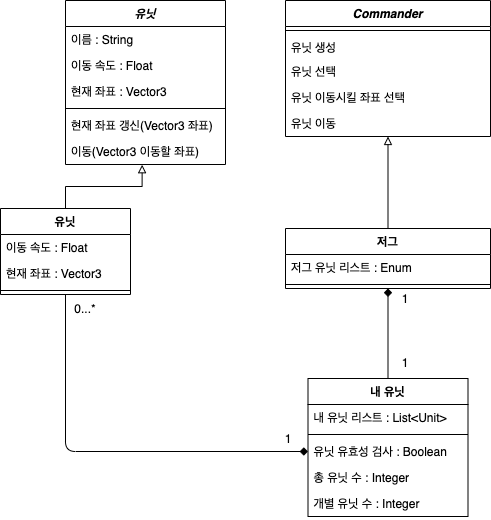

The diagram above was exported from draw.io. Its source (the exported page's mxGraphModel, read from the mxfile embedded in the PNG):
<mxGraphModel dx="703" dy="826" grid="1" gridSize="10" guides="1" tooltips="1" connect="1" arrows="1" fold="1" page="1" pageScale="1" pageWidth="850" pageHeight="1100" background="#ffffff" math="0" shadow="0">
  <root>
    <mxCell id="0" />
    <mxCell id="1" parent="0" />
    <mxCell id="Z2eLSN0FxCx-wt7YSUKf-1" value="Commander" style="swimlane;fontStyle=3;align=center;verticalAlign=top;childLayout=stackLayout;horizontal=1;startSize=26;horizontalStack=0;resizeParent=1;resizeParentMax=0;resizeLast=0;collapsible=1;marginBottom=0;" parent="1" vertex="1">
      <mxGeometry x="410" y="82" width="205" height="136" as="geometry">
        <mxRectangle x="340" y="220" width="100" height="26" as="alternateBounds" />
      </mxGeometry>
    </mxCell>
    <mxCell id="Z2eLSN0FxCx-wt7YSUKf-3" value="" style="line;strokeWidth=1;fillColor=none;align=left;verticalAlign=middle;spacingTop=-1;spacingLeft=3;spacingRight=3;rotatable=0;labelPosition=right;points=[];portConstraint=eastwest;" parent="Z2eLSN0FxCx-wt7YSUKf-1" vertex="1">
      <mxGeometry y="26" width="205" height="8" as="geometry" />
    </mxCell>
    <mxCell id="Z2eLSN0FxCx-wt7YSUKf-4" value="유닛 생성" style="text;strokeColor=none;fillColor=none;align=left;verticalAlign=top;spacingLeft=4;spacingRight=4;overflow=hidden;rotatable=0;points=[[0,0.5],[1,0.5]];portConstraint=eastwest;" parent="Z2eLSN0FxCx-wt7YSUKf-1" vertex="1">
      <mxGeometry y="34" width="205" height="24" as="geometry" />
    </mxCell>
    <mxCell id="Z2eLSN0FxCx-wt7YSUKf-14" value="유닛 선택" style="text;strokeColor=none;fillColor=none;align=left;verticalAlign=top;spacingLeft=4;spacingRight=4;overflow=hidden;rotatable=0;points=[[0,0.5],[1,0.5]];portConstraint=eastwest;" parent="Z2eLSN0FxCx-wt7YSUKf-1" vertex="1">
      <mxGeometry y="58" width="205" height="26" as="geometry" />
    </mxCell>
    <mxCell id="Z2eLSN0FxCx-wt7YSUKf-16" value="유닛 이동시킬 좌표 선택" style="text;strokeColor=none;fillColor=none;align=left;verticalAlign=top;spacingLeft=4;spacingRight=4;overflow=hidden;rotatable=0;points=[[0,0.5],[1,0.5]];portConstraint=eastwest;" parent="Z2eLSN0FxCx-wt7YSUKf-1" vertex="1">
      <mxGeometry y="84" width="205" height="26" as="geometry" />
    </mxCell>
    <mxCell id="nhd8CdDO7okZWRAzZ8F0-1" value="유닛 이동" style="text;strokeColor=none;fillColor=none;align=left;verticalAlign=top;spacingLeft=4;spacingRight=4;overflow=hidden;rotatable=0;points=[[0,0.5],[1,0.5]];portConstraint=eastwest;" parent="Z2eLSN0FxCx-wt7YSUKf-1" vertex="1">
      <mxGeometry y="110" width="205" height="26" as="geometry" />
    </mxCell>
    <mxCell id="Z2eLSN0FxCx-wt7YSUKf-71" style="rounded=0;orthogonalLoop=1;jettySize=auto;html=1;endArrow=diamond;endFill=1;" parent="1" source="Z2eLSN0FxCx-wt7YSUKf-18" target="Z2eLSN0FxCx-wt7YSUKf-64" edge="1">
      <mxGeometry relative="1" as="geometry" />
    </mxCell>
    <mxCell id="Z2eLSN0FxCx-wt7YSUKf-18" value="내 유닛" style="swimlane;fontStyle=1;align=center;verticalAlign=top;childLayout=stackLayout;horizontal=1;startSize=26;horizontalStack=0;resizeParent=1;resizeParentMax=0;resizeLast=0;collapsible=1;marginBottom=0;" parent="1" vertex="1">
      <mxGeometry x="432.5" y="460" width="160" height="138" as="geometry">
        <mxRectangle x="340" y="220" width="100" height="26" as="alternateBounds" />
      </mxGeometry>
    </mxCell>
    <mxCell id="Z2eLSN0FxCx-wt7YSUKf-19" value="내 유닛 리스트 : List&lt;Unit&gt;&#10; " style="text;strokeColor=none;fillColor=none;align=left;verticalAlign=top;spacingLeft=4;spacingRight=4;overflow=hidden;rotatable=0;points=[[0,0.5],[1,0.5]];portConstraint=eastwest;" parent="Z2eLSN0FxCx-wt7YSUKf-18" vertex="1">
      <mxGeometry y="26" width="160" height="26" as="geometry" />
    </mxCell>
    <mxCell id="Z2eLSN0FxCx-wt7YSUKf-20" value="" style="line;strokeWidth=1;fillColor=none;align=left;verticalAlign=middle;spacingTop=-1;spacingLeft=3;spacingRight=3;rotatable=0;labelPosition=right;points=[];portConstraint=eastwest;" parent="Z2eLSN0FxCx-wt7YSUKf-18" vertex="1">
      <mxGeometry y="52" width="160" height="8" as="geometry" />
    </mxCell>
    <mxCell id="LBmvTI6m5qwyJZx0SYAJ-6" value="유닛 유효성 검사 : Boolean" style="text;strokeColor=none;fillColor=none;align=left;verticalAlign=top;spacingLeft=4;spacingRight=4;overflow=hidden;rotatable=0;points=[[0,0.5],[1,0.5]];portConstraint=eastwest;" parent="Z2eLSN0FxCx-wt7YSUKf-18" vertex="1">
      <mxGeometry y="60" width="160" height="26" as="geometry" />
    </mxCell>
    <mxCell id="LBmvTI6m5qwyJZx0SYAJ-1" value="총 유닛 수 : Integer" style="text;strokeColor=none;fillColor=none;align=left;verticalAlign=top;spacingLeft=4;spacingRight=4;overflow=hidden;rotatable=0;points=[[0,0.5],[1,0.5]];portConstraint=eastwest;" parent="Z2eLSN0FxCx-wt7YSUKf-18" vertex="1">
      <mxGeometry y="86" width="160" height="26" as="geometry" />
    </mxCell>
    <mxCell id="LBmvTI6m5qwyJZx0SYAJ-8" value="개별 유닛 수 : Integer" style="text;strokeColor=none;fillColor=none;align=left;verticalAlign=top;spacingLeft=4;spacingRight=4;overflow=hidden;rotatable=0;points=[[0,0.5],[1,0.5]];portConstraint=eastwest;" parent="Z2eLSN0FxCx-wt7YSUKf-18" vertex="1">
      <mxGeometry y="112" width="160" height="26" as="geometry" />
    </mxCell>
    <mxCell id="Z2eLSN0FxCx-wt7YSUKf-61" style="edgeStyle=orthogonalEdgeStyle;rounded=0;orthogonalLoop=1;jettySize=auto;html=1;entryX=0.479;entryY=1.009;entryDx=0;entryDy=0;entryPerimeter=0;endArrow=block;endFill=0;" parent="1" source="Z2eLSN0FxCx-wt7YSUKf-30" target="Z2eLSN0FxCx-wt7YSUKf-39" edge="1">
      <mxGeometry relative="1" as="geometry" />
    </mxCell>
    <mxCell id="Z2eLSN0FxCx-wt7YSUKf-30" value="유닛" style="swimlane;fontStyle=1;align=center;verticalAlign=top;childLayout=stackLayout;horizontal=1;startSize=26;horizontalStack=0;resizeParent=1;resizeParentMax=0;resizeLast=0;collapsible=1;marginBottom=0;" parent="1" vertex="1">
      <mxGeometry x="125" y="290" width="130" height="86" as="geometry">
        <mxRectangle x="340" y="220" width="100" height="26" as="alternateBounds" />
      </mxGeometry>
    </mxCell>
    <mxCell id="nhd8CdDO7okZWRAzZ8F0-3" value="이동 속도 : Float&#10;" style="text;strokeColor=none;fillColor=none;align=left;verticalAlign=top;spacingLeft=4;spacingRight=4;overflow=hidden;rotatable=0;points=[[0,0.5],[1,0.5]];portConstraint=eastwest;" parent="Z2eLSN0FxCx-wt7YSUKf-30" vertex="1">
      <mxGeometry y="26" width="130" height="26" as="geometry" />
    </mxCell>
    <mxCell id="4tYiVYZxgOT8cCnyZhhD-5" value="현재 좌표 : Vector3&#10;" style="text;strokeColor=none;fillColor=none;align=left;verticalAlign=top;spacingLeft=4;spacingRight=4;overflow=hidden;rotatable=0;points=[[0,0.5],[1,0.5]];portConstraint=eastwest;" vertex="1" parent="Z2eLSN0FxCx-wt7YSUKf-30">
      <mxGeometry y="52" width="130" height="26" as="geometry" />
    </mxCell>
    <mxCell id="Z2eLSN0FxCx-wt7YSUKf-32" value="" style="line;strokeWidth=1;fillColor=none;align=left;verticalAlign=middle;spacingTop=-1;spacingLeft=3;spacingRight=3;rotatable=0;labelPosition=right;points=[];portConstraint=eastwest;" parent="Z2eLSN0FxCx-wt7YSUKf-30" vertex="1">
      <mxGeometry y="78" width="130" height="8" as="geometry" />
    </mxCell>
    <mxCell id="Z2eLSN0FxCx-wt7YSUKf-35" value="유닛" style="swimlane;fontStyle=3;align=center;verticalAlign=top;childLayout=stackLayout;horizontal=1;startSize=26;horizontalStack=0;resizeParent=1;resizeParentMax=0;resizeLast=0;collapsible=1;marginBottom=0;" parent="1" vertex="1">
      <mxGeometry x="190" y="82" width="160" height="164" as="geometry">
        <mxRectangle x="340" y="220" width="100" height="26" as="alternateBounds" />
      </mxGeometry>
    </mxCell>
    <mxCell id="Z2eLSN0FxCx-wt7YSUKf-36" value="이름 : String" style="text;strokeColor=none;fillColor=none;align=left;verticalAlign=top;spacingLeft=4;spacingRight=4;overflow=hidden;rotatable=0;points=[[0,0.5],[1,0.5]];portConstraint=eastwest;" parent="Z2eLSN0FxCx-wt7YSUKf-35" vertex="1">
      <mxGeometry y="26" width="160" height="26" as="geometry" />
    </mxCell>
    <mxCell id="Z2eLSN0FxCx-wt7YSUKf-37" value="이동 속도 : Float " style="text;strokeColor=none;fillColor=none;align=left;verticalAlign=top;spacingLeft=4;spacingRight=4;overflow=hidden;rotatable=0;points=[[0,0.5],[1,0.5]];portConstraint=eastwest;" parent="Z2eLSN0FxCx-wt7YSUKf-35" vertex="1">
      <mxGeometry y="52" width="160" height="26" as="geometry" />
    </mxCell>
    <mxCell id="nhd8CdDO7okZWRAzZ8F0-2" value="현재 좌표 : Vector3" style="text;strokeColor=none;fillColor=none;align=left;verticalAlign=top;spacingLeft=4;spacingRight=4;overflow=hidden;rotatable=0;points=[[0,0.5],[1,0.5]];portConstraint=eastwest;" parent="Z2eLSN0FxCx-wt7YSUKf-35" vertex="1">
      <mxGeometry y="78" width="160" height="26" as="geometry" />
    </mxCell>
    <mxCell id="Z2eLSN0FxCx-wt7YSUKf-38" value="" style="line;strokeWidth=1;fillColor=none;align=left;verticalAlign=middle;spacingTop=-1;spacingLeft=3;spacingRight=3;rotatable=0;labelPosition=right;points=[];portConstraint=eastwest;" parent="Z2eLSN0FxCx-wt7YSUKf-35" vertex="1">
      <mxGeometry y="104" width="160" height="8" as="geometry" />
    </mxCell>
    <mxCell id="nhd8CdDO7okZWRAzZ8F0-5" value="현재 좌표 갱신(Vector3 좌표)" style="text;strokeColor=none;fillColor=none;align=left;verticalAlign=top;spacingLeft=4;spacingRight=4;overflow=hidden;rotatable=0;points=[[0,0.5],[1,0.5]];portConstraint=eastwest;" parent="Z2eLSN0FxCx-wt7YSUKf-35" vertex="1">
      <mxGeometry y="112" width="160" height="26" as="geometry" />
    </mxCell>
    <mxCell id="Z2eLSN0FxCx-wt7YSUKf-39" value="이동(Vector3 이동할 좌표)" style="text;strokeColor=none;fillColor=none;align=left;verticalAlign=top;spacingLeft=4;spacingRight=4;overflow=hidden;rotatable=0;points=[[0,0.5],[1,0.5]];portConstraint=eastwest;" parent="Z2eLSN0FxCx-wt7YSUKf-35" vertex="1">
      <mxGeometry y="138" width="160" height="26" as="geometry" />
    </mxCell>
    <mxCell id="Z2eLSN0FxCx-wt7YSUKf-70" style="rounded=0;orthogonalLoop=1;jettySize=auto;html=1;endArrow=block;endFill=0;" parent="1" source="Z2eLSN0FxCx-wt7YSUKf-64" target="Z2eLSN0FxCx-wt7YSUKf-1" edge="1">
      <mxGeometry relative="1" as="geometry" />
    </mxCell>
    <mxCell id="Z2eLSN0FxCx-wt7YSUKf-64" value="저그" style="swimlane;fontStyle=1;align=center;verticalAlign=top;childLayout=stackLayout;horizontal=1;startSize=26;horizontalStack=0;resizeParent=1;resizeParentMax=0;resizeLast=0;collapsible=1;marginBottom=0;" parent="1" vertex="1">
      <mxGeometry x="410" y="310" width="205" height="60" as="geometry">
        <mxRectangle x="340" y="220" width="100" height="26" as="alternateBounds" />
      </mxGeometry>
    </mxCell>
    <mxCell id="4tYiVYZxgOT8cCnyZhhD-6" value="저그 유닛 리스트 : Enum&#10; " style="text;strokeColor=none;fillColor=none;align=left;verticalAlign=top;spacingLeft=4;spacingRight=4;overflow=hidden;rotatable=0;points=[[0,0.5],[1,0.5]];portConstraint=eastwest;" vertex="1" parent="Z2eLSN0FxCx-wt7YSUKf-64">
      <mxGeometry y="26" width="205" height="26" as="geometry" />
    </mxCell>
    <mxCell id="Z2eLSN0FxCx-wt7YSUKf-66" value="" style="line;strokeWidth=1;fillColor=none;align=left;verticalAlign=middle;spacingTop=-1;spacingLeft=3;spacingRight=3;rotatable=0;labelPosition=right;points=[];portConstraint=eastwest;" parent="Z2eLSN0FxCx-wt7YSUKf-64" vertex="1">
      <mxGeometry y="52" width="205" height="8" as="geometry" />
    </mxCell>
    <mxCell id="Z2eLSN0FxCx-wt7YSUKf-76" value="1" style="text;html=1;strokeColor=none;fillColor=none;align=center;verticalAlign=middle;whiteSpace=wrap;rounded=0;" parent="1" vertex="1">
      <mxGeometry x="510" y="370" width="40" height="20" as="geometry" />
    </mxCell>
    <mxCell id="Z2eLSN0FxCx-wt7YSUKf-77" value="1" style="text;html=1;strokeColor=none;fillColor=none;align=center;verticalAlign=middle;whiteSpace=wrap;rounded=0;" parent="1" vertex="1">
      <mxGeometry x="510" y="434" width="40" height="20" as="geometry" />
    </mxCell>
    <mxCell id="4tYiVYZxgOT8cCnyZhhD-10" value="" style="endArrow=none;html=1;exitX=0;exitY=0.5;exitDx=0;exitDy=0;entryX=0.5;entryY=1;entryDx=0;entryDy=0;startArrow=diamond;startFill=1;" edge="1" parent="1" source="LBmvTI6m5qwyJZx0SYAJ-6" target="Z2eLSN0FxCx-wt7YSUKf-30">
      <mxGeometry width="50" height="50" relative="1" as="geometry">
        <mxPoint x="340" y="430" as="sourcePoint" />
        <mxPoint x="390" y="380" as="targetPoint" />
        <Array as="points">
          <mxPoint x="190" y="533" />
        </Array>
      </mxGeometry>
    </mxCell>
    <mxCell id="4tYiVYZxgOT8cCnyZhhD-11" value="0...*" style="text;html=1;strokeColor=none;fillColor=none;align=center;verticalAlign=middle;whiteSpace=wrap;rounded=0;" vertex="1" parent="1">
      <mxGeometry x="190" y="380" width="40" height="20" as="geometry" />
    </mxCell>
    <mxCell id="4tYiVYZxgOT8cCnyZhhD-12" value="1" style="text;html=1;strokeColor=none;fillColor=none;align=center;verticalAlign=middle;whiteSpace=wrap;rounded=0;" vertex="1" parent="1">
      <mxGeometry x="392.5" y="510" width="40" height="20" as="geometry" />
    </mxCell>
  </root>
</mxGraphModel>